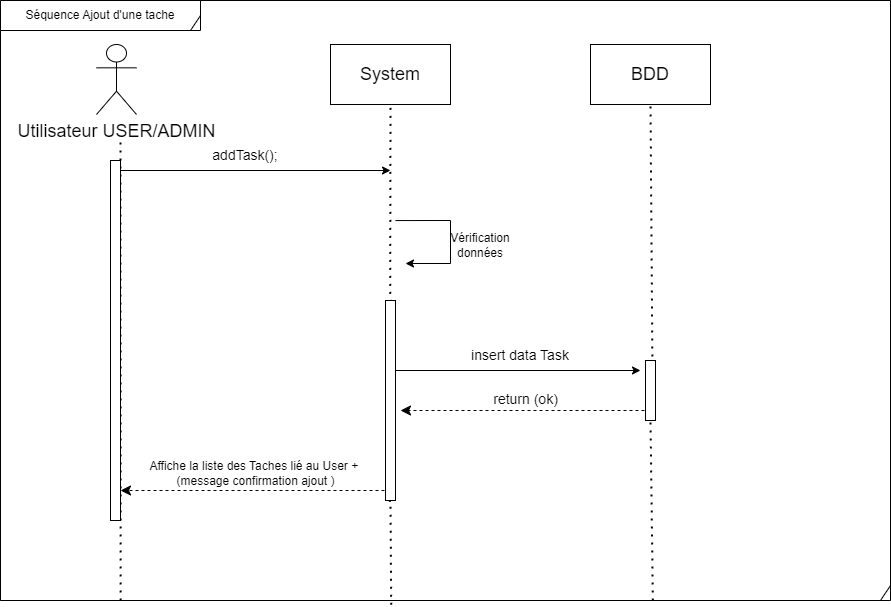

The diagram above was exported from draw.io. Its source (the exported page's mxGraphModel, read from the mxfile embedded in the PNG):
<mxGraphModel dx="1674" dy="1159" grid="1" gridSize="10" guides="1" tooltips="1" connect="1" arrows="1" fold="1" page="1" pageScale="1" pageWidth="291" pageHeight="413" math="0" shadow="0">
  <root>
    <mxCell id="0" />
    <mxCell id="1" parent="0" />
    <mxCell id="345EUq0ZLmNLrLDyvito-7" value="" style="shape=umlFrame;whiteSpace=wrap;html=1;width=890;height=660;" parent="1" vertex="1">
      <mxGeometry x="10" y="-280" width="890" height="600" as="geometry" />
    </mxCell>
    <mxCell id="6I9WszvVTcMR3aCivLug-2" value="&lt;span style=&quot;font-size: 18px;&quot;&gt;Utilisateur USER/ADMIN&lt;/span&gt;" style="shape=umlActor;verticalLabelPosition=bottom;verticalAlign=top;html=1;" parent="1" vertex="1">
      <mxGeometry x="106" y="-236" width="40" height="70" as="geometry" />
    </mxCell>
    <mxCell id="6I9WszvVTcMR3aCivLug-5" value="" style="endArrow=none;dashed=1;html=1;dashPattern=1 3;strokeWidth=2;rounded=0;exitX=0.135;exitY=1;exitDx=0;exitDy=0;exitPerimeter=0;entryX=0;entryY=0;entryDx=0;entryDy=0;" parent="1" source="345EUq0ZLmNLrLDyvito-7" target="6I9WszvVTcMR3aCivLug-10" edge="1">
      <mxGeometry width="50" height="50" relative="1" as="geometry">
        <mxPoint x="130" y="240" as="sourcePoint" />
        <mxPoint x="130" y="-160" as="targetPoint" />
      </mxGeometry>
    </mxCell>
    <mxCell id="6I9WszvVTcMR3aCivLug-7" value="System" style="rounded=0;whiteSpace=wrap;html=1;fontSize=18;" parent="1" vertex="1">
      <mxGeometry x="340" y="-236" width="120" height="60" as="geometry" />
    </mxCell>
    <mxCell id="6I9WszvVTcMR3aCivLug-8" value="" style="endArrow=none;dashed=1;html=1;dashPattern=1 3;strokeWidth=2;rounded=0;startArrow=none;exitX=0.439;exitY=1.007;exitDx=0;exitDy=0;exitPerimeter=0;entryX=0.5;entryY=1;entryDx=0;entryDy=0;" parent="1" source="O9BuQvI8kp4NG7eNHH1p-3" target="6I9WszvVTcMR3aCivLug-7" edge="1">
      <mxGeometry width="50" height="50" relative="1" as="geometry">
        <mxPoint x="400" y="210" as="sourcePoint" />
        <mxPoint x="399.41" y="-160" as="targetPoint" />
      </mxGeometry>
    </mxCell>
    <mxCell id="6I9WszvVTcMR3aCivLug-9" value="" style="endArrow=classic;html=1;rounded=0;fontSize=18;exitX=0;exitY=1;exitDx=0;exitDy=0;" parent="1" source="6I9WszvVTcMR3aCivLug-10" edge="1">
      <mxGeometry width="50" height="50" relative="1" as="geometry">
        <mxPoint x="130" y="-112" as="sourcePoint" />
        <mxPoint x="400" y="-110" as="targetPoint" />
      </mxGeometry>
    </mxCell>
    <mxCell id="6I9WszvVTcMR3aCivLug-10" value="addTask();" style="text;html=1;strokeColor=none;fillColor=none;align=center;verticalAlign=middle;whiteSpace=wrap;rounded=0;fontSize=14;" parent="1" vertex="1">
      <mxGeometry x="130" y="-140" width="250" height="30" as="geometry" />
    </mxCell>
    <mxCell id="6I9WszvVTcMR3aCivLug-12" value="" style="endArrow=none;dashed=1;html=1;dashPattern=1 3;strokeWidth=2;rounded=0;startArrow=none;" parent="1" edge="1">
      <mxGeometry width="50" height="50" relative="1" as="geometry">
        <mxPoint x="400" y="210" as="sourcePoint" />
        <mxPoint x="400" y="210" as="targetPoint" />
      </mxGeometry>
    </mxCell>
    <mxCell id="6I9WszvVTcMR3aCivLug-19" value="BDD" style="rounded=0;whiteSpace=wrap;html=1;fontSize=18;" parent="1" vertex="1">
      <mxGeometry x="600" y="-236" width="120" height="60" as="geometry" />
    </mxCell>
    <mxCell id="6I9WszvVTcMR3aCivLug-20" value="" style="endArrow=none;dashed=1;html=1;dashPattern=1 3;strokeWidth=2;rounded=0;exitX=0.733;exitY=1;exitDx=0;exitDy=0;startArrow=none;entryX=0.5;entryY=1;entryDx=0;entryDy=0;exitPerimeter=0;" parent="1" source="O9BuQvI8kp4NG7eNHH1p-1" target="6I9WszvVTcMR3aCivLug-19" edge="1">
      <mxGeometry width="50" height="50" relative="1" as="geometry">
        <mxPoint x="660" y="-106.25000000000011" as="sourcePoint" />
        <mxPoint x="659" y="-160" as="targetPoint" />
      </mxGeometry>
    </mxCell>
    <mxCell id="3nr5LWy3VWde-21Uzr3f-1" value="Séquence Ajout d'une tache" style="shape=umlFrame;whiteSpace=wrap;html=1;width=200;height=30;" parent="1" vertex="1">
      <mxGeometry x="10" y="-280" width="200" height="30" as="geometry" />
    </mxCell>
    <mxCell id="JZZMDnRDoliutxaX1O6V-4" style="edgeStyle=orthogonalEdgeStyle;rounded=0;orthogonalLoop=1;jettySize=auto;html=1;exitX=0.25;exitY=0;exitDx=0;exitDy=0;" parent="1" edge="1">
      <mxGeometry relative="1" as="geometry">
        <mxPoint x="405" y="-59.954999999999885" as="sourcePoint" />
        <mxPoint x="415" y="-17" as="targetPoint" />
        <Array as="points">
          <mxPoint x="460" y="-60.08" />
          <mxPoint x="460" y="-17.08" />
        </Array>
      </mxGeometry>
    </mxCell>
    <mxCell id="JZZMDnRDoliutxaX1O6V-6" value="Vérification données" style="text;html=1;strokeColor=none;fillColor=none;align=center;verticalAlign=middle;whiteSpace=wrap;rounded=0;" parent="1" vertex="1">
      <mxGeometry x="460" y="-50" width="60" height="30" as="geometry" />
    </mxCell>
    <mxCell id="JZZMDnRDoliutxaX1O6V-10" value="" style="endArrow=classic;html=1;rounded=0;fontSize=18;exitX=0;exitY=1;exitDx=0;exitDy=0;" parent="1" edge="1">
      <mxGeometry width="50" height="50" relative="1" as="geometry">
        <mxPoint x="400" y="90" as="sourcePoint" />
        <mxPoint x="650" y="90" as="targetPoint" />
      </mxGeometry>
    </mxCell>
    <mxCell id="JZZMDnRDoliutxaX1O6V-11" value="&lt;font style=&quot;font-size: 14px;&quot;&gt;insert data Task&lt;/font&gt;" style="text;html=1;strokeColor=none;fillColor=none;align=center;verticalAlign=middle;whiteSpace=wrap;rounded=0;" parent="1" vertex="1">
      <mxGeometry x="450" y="60" width="160" height="30" as="geometry" />
    </mxCell>
    <mxCell id="JZZMDnRDoliutxaX1O6V-12" value="&lt;font style=&quot;font-size: 14px;&quot;&gt;return (ok)&lt;/font&gt;" style="html=1;verticalAlign=bottom;endArrow=classic;dashed=1;endSize=8;edgeStyle=elbowEdgeStyle;elbow=vertical;curved=0;rounded=0;endFill=1;" parent="1" edge="1">
      <mxGeometry relative="1" as="geometry">
        <mxPoint x="660" y="130" as="sourcePoint" />
        <mxPoint x="410" y="130" as="targetPoint" />
      </mxGeometry>
    </mxCell>
    <mxCell id="AbOf2MbXbB783F7KoTYc-6" value="&lt;font style=&quot;font-size: 12px;&quot;&gt;Affiche la liste des Taches lié au User +&amp;nbsp;&lt;br&gt;(message confirmation ajout )&lt;/font&gt;" style="html=1;verticalAlign=bottom;endArrow=classic;dashed=1;endSize=8;edgeStyle=elbowEdgeStyle;elbow=vertical;curved=0;rounded=0;endFill=1;" parent="1" edge="1">
      <mxGeometry relative="1" as="geometry">
        <mxPoint x="400" y="210" as="sourcePoint" />
        <mxPoint x="130" y="210" as="targetPoint" />
      </mxGeometry>
    </mxCell>
    <mxCell id="O9BuQvI8kp4NG7eNHH1p-2" value="" style="endArrow=none;dashed=1;html=1;dashPattern=1 3;strokeWidth=2;rounded=0;exitX=0.733;exitY=1;exitDx=0;exitDy=0;startArrow=none;entryX=0.5;entryY=1;entryDx=0;entryDy=0;exitPerimeter=0;" parent="1" source="345EUq0ZLmNLrLDyvito-7" target="O9BuQvI8kp4NG7eNHH1p-1" edge="1">
      <mxGeometry width="50" height="50" relative="1" as="geometry">
        <mxPoint x="662" y="320" as="sourcePoint" />
        <mxPoint x="660" y="-176" as="targetPoint" />
      </mxGeometry>
    </mxCell>
    <mxCell id="O9BuQvI8kp4NG7eNHH1p-1" value="" style="html=1;points=[[0,0,0,0,5],[0,1,0,0,-5],[1,0,0,0,5],[1,1,0,0,-5]];perimeter=orthogonalPerimeter;outlineConnect=0;targetShapes=umlLifeline;portConstraint=eastwest;newEdgeStyle={&quot;curved&quot;:0,&quot;rounded&quot;:0};" parent="1" vertex="1">
      <mxGeometry x="655" y="80" width="10" height="60" as="geometry" />
    </mxCell>
    <mxCell id="O9BuQvI8kp4NG7eNHH1p-4" value="" style="endArrow=none;dashed=1;html=1;dashPattern=1 3;strokeWidth=2;rounded=0;startArrow=none;exitX=0.439;exitY=1.007;exitDx=0;exitDy=0;exitPerimeter=0;entryX=0.5;entryY=1;entryDx=0;entryDy=0;" parent="1" source="345EUq0ZLmNLrLDyvito-7" target="O9BuQvI8kp4NG7eNHH1p-3" edge="1">
      <mxGeometry width="50" height="50" relative="1" as="geometry">
        <mxPoint x="401" y="324" as="sourcePoint" />
        <mxPoint x="400" y="-176" as="targetPoint" />
      </mxGeometry>
    </mxCell>
    <mxCell id="O9BuQvI8kp4NG7eNHH1p-3" value="" style="html=1;points=[[0,0,0,0,5],[0,1,0,0,-5],[1,0,0,0,5],[1,1,0,0,-5]];perimeter=orthogonalPerimeter;outlineConnect=0;targetShapes=umlLifeline;portConstraint=eastwest;newEdgeStyle={&quot;curved&quot;:0,&quot;rounded&quot;:0};" parent="1" vertex="1">
      <mxGeometry x="395" y="20" width="10" height="200" as="geometry" />
    </mxCell>
    <mxCell id="O9BuQvI8kp4NG7eNHH1p-6" value="" style="html=1;points=[[0,0,0,0,5],[0,1,0,0,-5],[1,0,0,0,5],[1,1,0,0,-5]];perimeter=orthogonalPerimeter;outlineConnect=0;targetShapes=umlLifeline;portConstraint=eastwest;newEdgeStyle={&quot;curved&quot;:0,&quot;rounded&quot;:0};" parent="1" vertex="1">
      <mxGeometry x="120" y="-120" width="10" height="360" as="geometry" />
    </mxCell>
  </root>
</mxGraphModel>